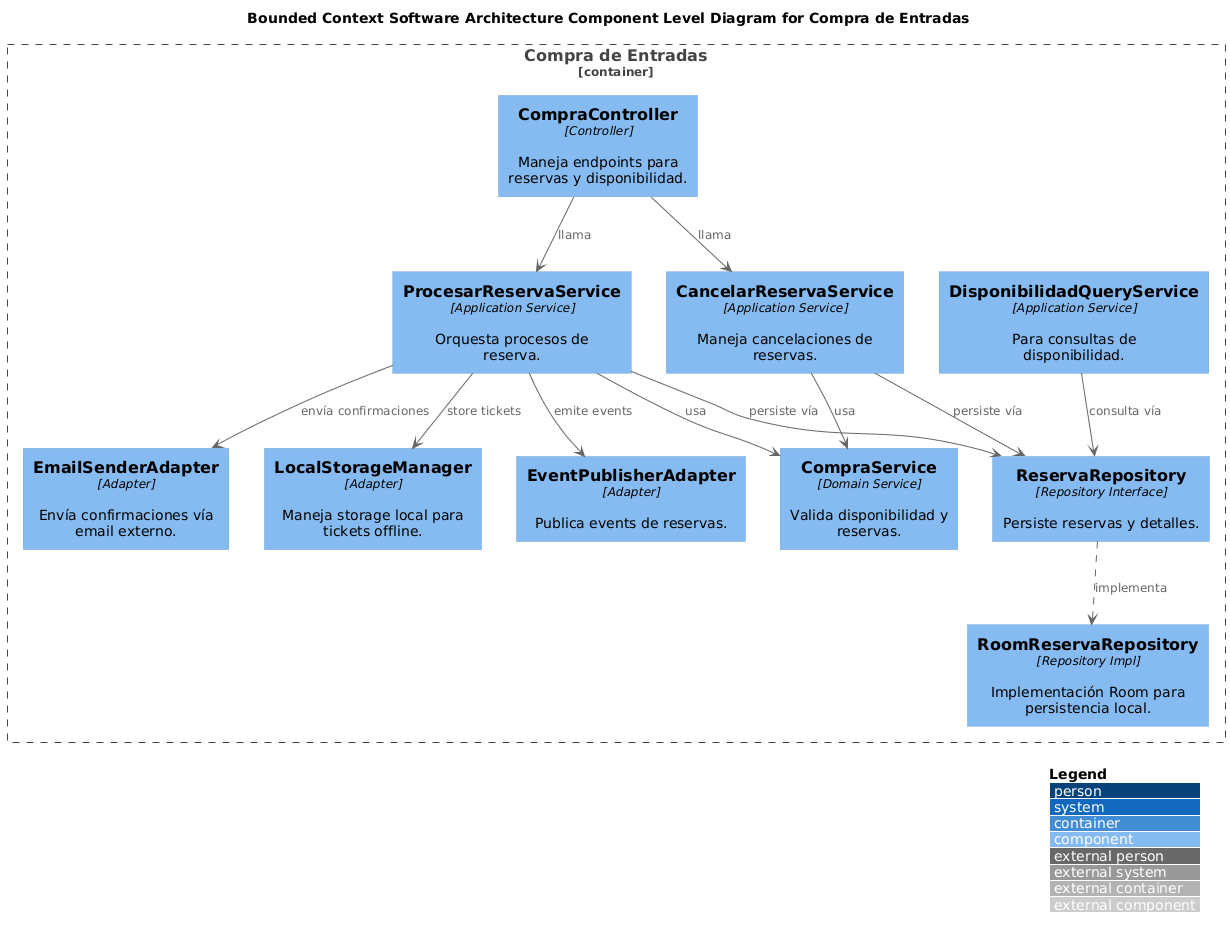

The diagram above was rendered by PlantUML. Its source (embedded in the PNG):
@startuml
!include https://raw.githubusercontent.com/plantuml-stdlib/C4-PlantUML/master/C4_Component.puml

title Bounded Context Software Architecture Component Level Diagram for Compra de Entradas

Container_Boundary(CompraBC, "Compra de Entradas") {
    Component(CompraController, "CompraController", "Controller", "Maneja endpoints para reservas y disponibilidad.")
    Component(ProcesarReservaService, "ProcesarReservaService", "Application Service", "Orquesta procesos de reserva.")
    Component(CancelarReservaService, "CancelarReservaService", "Application Service", "Maneja cancelaciones de reservas.")
    Component(DisponibilidadQueryService, "DisponibilidadQueryService", "Application Service", "Para consultas de disponibilidad.")
    Component(CompraService, "CompraService", "Domain Service", "Valida disponibilidad y reservas.")
    Component(ReservaRepository, "ReservaRepository", "Repository Interface", "Persiste reservas y detalles.")
    Component(RoomReservaRepository, "RoomReservaRepository", "Repository Impl", "Implementación Room para persistencia local.")
    Component(EventPublisherAdapter, "EventPublisherAdapter", "Adapter", "Publica events de reservas.")
    Component(EmailSenderAdapter, "EmailSenderAdapter", "Adapter", "Envía confirmaciones vía email externo.")
    Component(LocalStorageManager, "LocalStorageManager", "Adapter", "Maneja storage local para tickets offline.")
}

' Relaciones
CompraController --> ProcesarReservaService : llama
CompraController --> CancelarReservaService : llama
ProcesarReservaService --> CompraService : usa
ProcesarReservaService --> ReservaRepository : persiste vía
CancelarReservaService --> CompraService : usa
CancelarReservaService --> ReservaRepository : persiste vía
DisponibilidadQueryService --> ReservaRepository : consulta vía
ReservaRepository ..> RoomReservaRepository : implementa
ProcesarReservaService --> EmailSenderAdapter : envía confirmaciones
ProcesarReservaService --> LocalStorageManager : store tickets
ProcesarReservaService --> EventPublisherAdapter : emite events

LAYOUT_WITH_LEGEND()
LAYOUT_TOP_DOWN()
@enduml